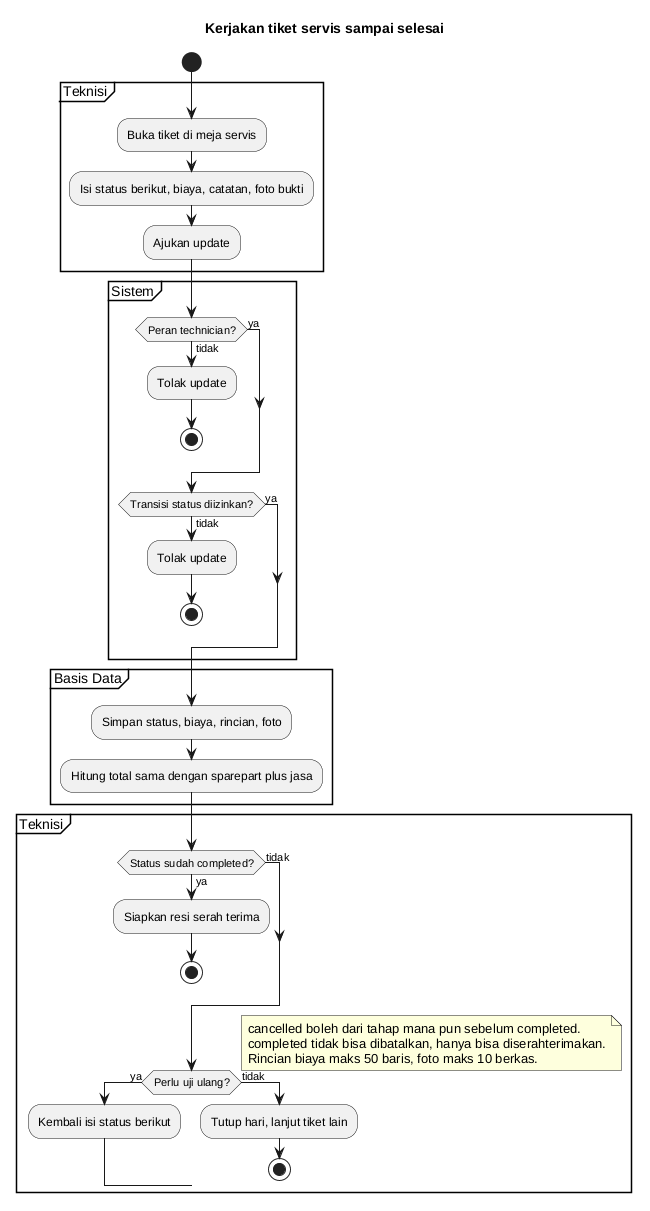

The diagram above was rendered by PlantUML. Its source (embedded in the PNG):
@startuml
title Kerjakan tiket servis sampai selesai
start
partition Teknisi {
:Buka tiket di meja servis;
:Isi status berikut, biaya, catatan, foto bukti;
:Ajukan update;
}
partition Sistem {
if (Peran technician?) then (tidak)
  :Tolak update;
  stop
else (ya)
endif
if (Transisi status diizinkan?) then (tidak)
  :Tolak update;
  stop
else (ya)
endif
}
partition Basis Data {
:Simpan status, biaya, rincian, foto;
:Hitung total sama dengan sparepart plus jasa;
}
partition Teknisi {
if (Status sudah completed?) then (ya)
  :Siapkan resi serah terima;
  stop
else (tidak)
endif
if (Perlu uji ulang?) then (ya)
  :Kembali isi status berikut;
else (tidak)
  :Tutup hari, lanjut tiket lain;
  stop
endif
}
note right
  cancelled boleh dari tahap mana pun sebelum completed.
  completed tidak bisa dibatalkan, hanya bisa diserahterimakan.
  Rincian biaya maks 50 baris, foto maks 10 berkas.
end note
@enduml